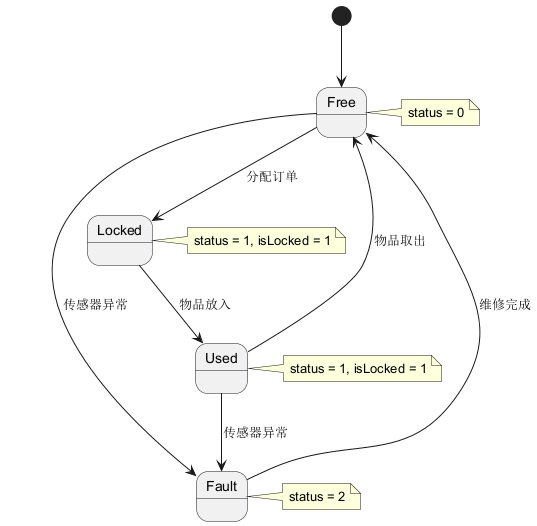

The diagram above was rendered by PlantUML. Its source (embedded in the PNG):
@startuml

[*] --> Free
Free --> Locked : 分配订单
Locked --> Used : 物品放入
Used --> Free : 物品取出
Free --> Fault : 传感器异常
Used --> Fault : 传感器异常
Fault --> Free : 维修完成

note right of Free : status = 0
note right of Locked : status = 1, isLocked = 1
note right of Used : status = 1, isLocked = 1
note right of Fault : status = 2

@enduml